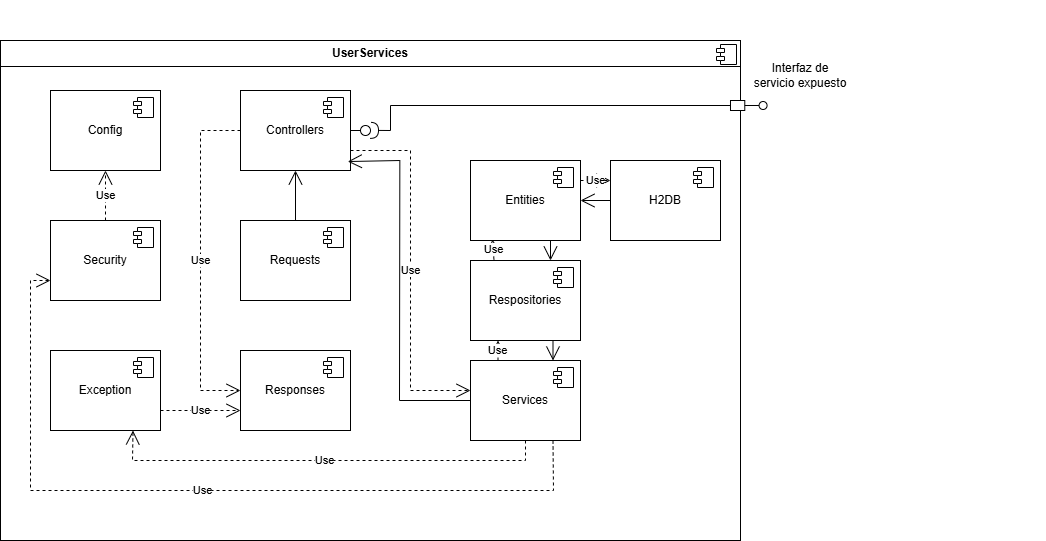

The diagram above was exported from draw.io. Its source (the exported page's mxGraphModel, read from the mxfile embedded in the PNG):
<mxGraphModel dx="1839" dy="1609" grid="1" gridSize="10" guides="1" tooltips="1" connect="1" arrows="1" fold="1" page="1" pageScale="1" pageWidth="850" pageHeight="1100" math="0" shadow="0">
  <root>
    <mxCell id="0" />
    <mxCell id="1" parent="0" />
    <mxCell id="AKdC3DRkljVeMC15jh5c-7" value="&lt;p style=&quot;margin:0px;margin-top:6px;text-align:center;&quot;&gt;&lt;b&gt;UserServices&lt;/b&gt;&lt;/p&gt;&lt;hr size=&quot;1&quot; style=&quot;border-style:solid;&quot;&gt;&lt;p style=&quot;margin:0px;margin-left:8px;&quot;&gt;&lt;br&gt;&lt;br&gt;&lt;/p&gt;" style="align=left;overflow=fill;html=1;dropTarget=0;whiteSpace=wrap;" parent="1" vertex="1">
      <mxGeometry x="-320" y="-50" width="740" height="500" as="geometry" />
    </mxCell>
    <mxCell id="AKdC3DRkljVeMC15jh5c-8" value="" style="shape=component;jettyWidth=8;jettyHeight=4;" parent="AKdC3DRkljVeMC15jh5c-7" vertex="1">
      <mxGeometry x="1" width="20" height="20" relative="1" as="geometry">
        <mxPoint x="-24" y="4" as="offset" />
      </mxGeometry>
    </mxCell>
    <mxCell id="AKdC3DRkljVeMC15jh5c-11" value="" style="ellipse;whiteSpace=wrap;html=1;align=center;aspect=fixed;fillColor=none;strokeColor=none;resizable=0;perimeter=centerPerimeter;rotatable=0;allowArrows=0;points=[];outlineConnect=1;" parent="1" vertex="1">
      <mxGeometry x="715" y="-90" width="10" height="10" as="geometry" />
    </mxCell>
    <mxCell id="_ggUpziCmMWaOYXyCwFu-1" value="Controllers" style="html=1;dropTarget=0;whiteSpace=wrap;" vertex="1" parent="1">
      <mxGeometry x="-80" width="110" height="80" as="geometry" />
    </mxCell>
    <mxCell id="_ggUpziCmMWaOYXyCwFu-2" value="" style="shape=module;jettyWidth=8;jettyHeight=4;" vertex="1" parent="_ggUpziCmMWaOYXyCwFu-1">
      <mxGeometry x="1" width="20" height="20" relative="1" as="geometry">
        <mxPoint x="-27" y="7" as="offset" />
      </mxGeometry>
    </mxCell>
    <mxCell id="_ggUpziCmMWaOYXyCwFu-3" value="Security" style="html=1;dropTarget=0;whiteSpace=wrap;" vertex="1" parent="1">
      <mxGeometry x="-270" y="130" width="110" height="80" as="geometry" />
    </mxCell>
    <mxCell id="_ggUpziCmMWaOYXyCwFu-4" value="" style="shape=module;jettyWidth=8;jettyHeight=4;" vertex="1" parent="_ggUpziCmMWaOYXyCwFu-3">
      <mxGeometry x="1" width="20" height="20" relative="1" as="geometry">
        <mxPoint x="-27" y="7" as="offset" />
      </mxGeometry>
    </mxCell>
    <mxCell id="_ggUpziCmMWaOYXyCwFu-5" value="Respositories" style="html=1;dropTarget=0;whiteSpace=wrap;" vertex="1" parent="1">
      <mxGeometry x="150" y="170" width="110" height="80" as="geometry" />
    </mxCell>
    <mxCell id="_ggUpziCmMWaOYXyCwFu-6" value="" style="shape=module;jettyWidth=8;jettyHeight=4;" vertex="1" parent="_ggUpziCmMWaOYXyCwFu-5">
      <mxGeometry x="1" width="20" height="20" relative="1" as="geometry">
        <mxPoint x="-27" y="7" as="offset" />
      </mxGeometry>
    </mxCell>
    <mxCell id="_ggUpziCmMWaOYXyCwFu-7" value="Exception" style="html=1;dropTarget=0;whiteSpace=wrap;" vertex="1" parent="1">
      <mxGeometry x="-270" y="260" width="110" height="80" as="geometry" />
    </mxCell>
    <mxCell id="_ggUpziCmMWaOYXyCwFu-8" value="" style="shape=module;jettyWidth=8;jettyHeight=4;" vertex="1" parent="_ggUpziCmMWaOYXyCwFu-7">
      <mxGeometry x="1" width="20" height="20" relative="1" as="geometry">
        <mxPoint x="-27" y="7" as="offset" />
      </mxGeometry>
    </mxCell>
    <mxCell id="_ggUpziCmMWaOYXyCwFu-9" value="Requests" style="html=1;dropTarget=0;whiteSpace=wrap;" vertex="1" parent="1">
      <mxGeometry x="-80" y="130" width="110" height="80" as="geometry" />
    </mxCell>
    <mxCell id="_ggUpziCmMWaOYXyCwFu-10" value="" style="shape=module;jettyWidth=8;jettyHeight=4;" vertex="1" parent="_ggUpziCmMWaOYXyCwFu-9">
      <mxGeometry x="1" width="20" height="20" relative="1" as="geometry">
        <mxPoint x="-27" y="7" as="offset" />
      </mxGeometry>
    </mxCell>
    <mxCell id="_ggUpziCmMWaOYXyCwFu-11" value="Config" style="html=1;dropTarget=0;whiteSpace=wrap;" vertex="1" parent="1">
      <mxGeometry x="-270" width="110" height="80" as="geometry" />
    </mxCell>
    <mxCell id="_ggUpziCmMWaOYXyCwFu-12" value="" style="shape=module;jettyWidth=8;jettyHeight=4;" vertex="1" parent="_ggUpziCmMWaOYXyCwFu-11">
      <mxGeometry x="1" width="20" height="20" relative="1" as="geometry">
        <mxPoint x="-27" y="7" as="offset" />
      </mxGeometry>
    </mxCell>
    <mxCell id="_ggUpziCmMWaOYXyCwFu-13" value="Services" style="html=1;dropTarget=0;whiteSpace=wrap;" vertex="1" parent="1">
      <mxGeometry x="150" y="270" width="110" height="80" as="geometry" />
    </mxCell>
    <mxCell id="_ggUpziCmMWaOYXyCwFu-14" value="" style="shape=module;jettyWidth=8;jettyHeight=4;" vertex="1" parent="_ggUpziCmMWaOYXyCwFu-13">
      <mxGeometry x="1" width="20" height="20" relative="1" as="geometry">
        <mxPoint x="-27" y="7" as="offset" />
      </mxGeometry>
    </mxCell>
    <mxCell id="_ggUpziCmMWaOYXyCwFu-15" value="Responses" style="html=1;dropTarget=0;whiteSpace=wrap;" vertex="1" parent="1">
      <mxGeometry x="-80" y="260" width="110" height="80" as="geometry" />
    </mxCell>
    <mxCell id="_ggUpziCmMWaOYXyCwFu-16" value="" style="shape=module;jettyWidth=8;jettyHeight=4;" vertex="1" parent="_ggUpziCmMWaOYXyCwFu-15">
      <mxGeometry x="1" width="20" height="20" relative="1" as="geometry">
        <mxPoint x="-27" y="7" as="offset" />
      </mxGeometry>
    </mxCell>
    <mxCell id="_ggUpziCmMWaOYXyCwFu-17" value="Entities" style="html=1;dropTarget=0;whiteSpace=wrap;" vertex="1" parent="1">
      <mxGeometry x="150" y="70" width="110" height="80" as="geometry" />
    </mxCell>
    <mxCell id="_ggUpziCmMWaOYXyCwFu-18" value="" style="shape=module;jettyWidth=8;jettyHeight=4;" vertex="1" parent="_ggUpziCmMWaOYXyCwFu-17">
      <mxGeometry x="1" width="20" height="20" relative="1" as="geometry">
        <mxPoint x="-27" y="7" as="offset" />
      </mxGeometry>
    </mxCell>
    <mxCell id="_ggUpziCmMWaOYXyCwFu-27" value="" style="group;rotation=0;" vertex="1" connectable="0" parent="1">
      <mxGeometry x="410" y="10" width="40" height="10" as="geometry" />
    </mxCell>
    <mxCell id="_ggUpziCmMWaOYXyCwFu-28" value="" style="html=1;rounded=0;direction=south;rotation=-360;" vertex="1" parent="_ggUpziCmMWaOYXyCwFu-27">
      <mxGeometry width="14.285714285714286" height="10" as="geometry" />
    </mxCell>
    <mxCell id="_ggUpziCmMWaOYXyCwFu-29" value="" style="endArrow=none;html=1;rounded=0;align=center;verticalAlign=top;endFill=0;labelBackgroundColor=none;endSize=2;" edge="1" parent="_ggUpziCmMWaOYXyCwFu-27" source="_ggUpziCmMWaOYXyCwFu-28">
      <mxGeometry relative="1" as="geometry">
        <mxPoint x="28.571428571428573" y="5" as="targetPoint" />
      </mxGeometry>
    </mxCell>
    <mxCell id="_ggUpziCmMWaOYXyCwFu-30" value="" style="ellipse;html=1;fontSize=11;align=center;fillColor=none;points=[];aspect=fixed;resizable=0;verticalAlign=bottom;labelPosition=center;verticalLabelPosition=top;flipH=1;rotation=-360;" vertex="1" parent="_ggUpziCmMWaOYXyCwFu-27">
      <mxGeometry x="28.571428571428573" y="1" width="8" height="8" as="geometry" />
    </mxCell>
    <mxCell id="_ggUpziCmMWaOYXyCwFu-31" value="" style="rounded=0;orthogonalLoop=1;jettySize=auto;html=1;endArrow=halfCircle;endFill=0;endSize=6;strokeWidth=1;sketch=0;exitX=0.5;exitY=1;exitDx=0;exitDy=0;" edge="1" parent="1" source="_ggUpziCmMWaOYXyCwFu-28">
      <mxGeometry relative="1" as="geometry">
        <mxPoint x="70" y="39.86" as="sourcePoint" />
        <mxPoint x="50" y="39.86" as="targetPoint" />
        <Array as="points">
          <mxPoint x="70" y="15" />
          <mxPoint x="70" y="40" />
        </Array>
      </mxGeometry>
    </mxCell>
    <mxCell id="_ggUpziCmMWaOYXyCwFu-32" value="" style="rounded=0;orthogonalLoop=1;jettySize=auto;html=1;endArrow=oval;endFill=0;sketch=0;sourcePerimeterSpacing=0;targetPerimeterSpacing=0;endSize=10;exitX=1;exitY=0.5;exitDx=0;exitDy=0;" edge="1" target="_ggUpziCmMWaOYXyCwFu-33" parent="1" source="_ggUpziCmMWaOYXyCwFu-1">
      <mxGeometry relative="1" as="geometry">
        <mxPoint x="-60" y="135" as="sourcePoint" />
      </mxGeometry>
    </mxCell>
    <mxCell id="_ggUpziCmMWaOYXyCwFu-33" value="" style="ellipse;whiteSpace=wrap;html=1;align=center;aspect=fixed;fillColor=none;strokeColor=none;resizable=0;perimeter=centerPerimeter;rotatable=0;allowArrows=0;points=[];outlineConnect=1;" vertex="1" parent="1">
      <mxGeometry x="40" y="35" width="10" height="10" as="geometry" />
    </mxCell>
    <mxCell id="_ggUpziCmMWaOYXyCwFu-34" value="Use" style="endArrow=open;endSize=12;dashed=1;html=1;rounded=0;exitX=1;exitY=0.75;exitDx=0;exitDy=0;entryX=0;entryY=0.25;entryDx=0;entryDy=0;" edge="1" parent="1" source="_ggUpziCmMWaOYXyCwFu-1">
      <mxGeometry width="160" relative="1" as="geometry">
        <mxPoint x="29.999999999999773" y="69.99999999999977" as="sourcePoint" />
        <mxPoint x="149.99999999999977" y="299.9999999999998" as="targetPoint" />
        <Array as="points">
          <mxPoint x="90" y="60" />
          <mxPoint x="90" y="300" />
        </Array>
      </mxGeometry>
    </mxCell>
    <mxCell id="_ggUpziCmMWaOYXyCwFu-35" value="" style="endArrow=open;endFill=1;endSize=12;html=1;rounded=0;entryX=0.975;entryY=0.888;entryDx=0;entryDy=0;entryPerimeter=0;exitX=0;exitY=0.5;exitDx=0;exitDy=0;" edge="1" parent="1" source="_ggUpziCmMWaOYXyCwFu-13" target="_ggUpziCmMWaOYXyCwFu-1">
      <mxGeometry width="160" relative="1" as="geometry">
        <mxPoint x="140" y="308" as="sourcePoint" />
        <mxPoint x="49.99999999999986" y="70.39999999999986" as="targetPoint" />
        <Array as="points">
          <mxPoint x="79" y="310" />
          <mxPoint x="79.34" y="70" />
        </Array>
      </mxGeometry>
    </mxCell>
    <mxCell id="_ggUpziCmMWaOYXyCwFu-36" value="Use" style="endArrow=open;endSize=12;dashed=1;html=1;rounded=0;exitX=0.25;exitY=0;exitDx=0;exitDy=0;entryX=0.25;entryY=1;entryDx=0;entryDy=0;" edge="1" parent="1" source="_ggUpziCmMWaOYXyCwFu-13" target="_ggUpziCmMWaOYXyCwFu-5">
      <mxGeometry width="160" relative="1" as="geometry">
        <mxPoint x="-60" y="160" as="sourcePoint" />
        <mxPoint x="100" y="160" as="targetPoint" />
      </mxGeometry>
    </mxCell>
    <mxCell id="_ggUpziCmMWaOYXyCwFu-37" value="" style="endArrow=open;endFill=1;endSize=12;html=1;rounded=0;exitX=0.75;exitY=1;exitDx=0;exitDy=0;entryX=0.75;entryY=0;entryDx=0;entryDy=0;" edge="1" parent="1" source="_ggUpziCmMWaOYXyCwFu-5" target="_ggUpziCmMWaOYXyCwFu-13">
      <mxGeometry width="160" relative="1" as="geometry">
        <mxPoint x="265" y="220" as="sourcePoint" />
        <mxPoint x="425" y="220" as="targetPoint" />
      </mxGeometry>
    </mxCell>
    <mxCell id="_ggUpziCmMWaOYXyCwFu-38" value="Use" style="endArrow=open;endSize=12;dashed=1;html=1;rounded=0;exitX=0.213;exitY=-0.013;exitDx=0;exitDy=0;exitPerimeter=0;entryX=0.2;entryY=0.987;entryDx=0;entryDy=0;entryPerimeter=0;" edge="1" parent="1" source="_ggUpziCmMWaOYXyCwFu-5" target="_ggUpziCmMWaOYXyCwFu-17">
      <mxGeometry width="160" relative="1" as="geometry">
        <mxPoint x="-60" y="160" as="sourcePoint" />
        <mxPoint x="100" y="160" as="targetPoint" />
      </mxGeometry>
    </mxCell>
    <mxCell id="_ggUpziCmMWaOYXyCwFu-39" value="" style="endArrow=open;endFill=1;endSize=12;html=1;rounded=0;exitX=0.75;exitY=1;exitDx=0;exitDy=0;entryX=0.75;entryY=0;entryDx=0;entryDy=0;" edge="1" parent="1">
      <mxGeometry width="160" relative="1" as="geometry">
        <mxPoint x="230" y="150" as="sourcePoint" />
        <mxPoint x="230" y="170" as="targetPoint" />
      </mxGeometry>
    </mxCell>
    <mxCell id="_ggUpziCmMWaOYXyCwFu-42" value="Interfaz de servicio expuesto" style="text;html=1;align=center;verticalAlign=middle;whiteSpace=wrap;rounded=0;" vertex="1" parent="1">
      <mxGeometry x="430" y="-30" width="100" height="30" as="geometry" />
    </mxCell>
    <mxCell id="_ggUpziCmMWaOYXyCwFu-43" value="H2DB" style="html=1;dropTarget=0;whiteSpace=wrap;" vertex="1" parent="1">
      <mxGeometry x="290" y="70" width="110" height="80" as="geometry" />
    </mxCell>
    <mxCell id="_ggUpziCmMWaOYXyCwFu-44" value="" style="shape=module;jettyWidth=8;jettyHeight=4;" vertex="1" parent="_ggUpziCmMWaOYXyCwFu-43">
      <mxGeometry x="1" width="20" height="20" relative="1" as="geometry">
        <mxPoint x="-27" y="7" as="offset" />
      </mxGeometry>
    </mxCell>
    <mxCell id="_ggUpziCmMWaOYXyCwFu-45" value="Use" style="endArrow=open;endSize=12;dashed=1;html=1;rounded=0;entryX=0;entryY=0.25;entryDx=0;entryDy=0;exitX=1;exitY=0.25;exitDx=0;exitDy=0;" edge="1" parent="1" source="_ggUpziCmMWaOYXyCwFu-17" target="_ggUpziCmMWaOYXyCwFu-43">
      <mxGeometry width="160" relative="1" as="geometry">
        <mxPoint x="70" y="170" as="sourcePoint" />
        <mxPoint x="230" y="170" as="targetPoint" />
      </mxGeometry>
    </mxCell>
    <mxCell id="_ggUpziCmMWaOYXyCwFu-46" value="" style="endArrow=open;endFill=1;endSize=12;html=1;rounded=0;entryX=1;entryY=0.5;entryDx=0;entryDy=0;exitX=0;exitY=0.5;exitDx=0;exitDy=0;" edge="1" parent="1" source="_ggUpziCmMWaOYXyCwFu-43" target="_ggUpziCmMWaOYXyCwFu-17">
      <mxGeometry width="160" relative="1" as="geometry">
        <mxPoint x="70" y="170" as="sourcePoint" />
        <mxPoint x="230" y="170" as="targetPoint" />
      </mxGeometry>
    </mxCell>
    <mxCell id="_ggUpziCmMWaOYXyCwFu-47" value="" style="endArrow=open;endFill=1;endSize=12;html=1;rounded=0;entryX=0.5;entryY=1;entryDx=0;entryDy=0;" edge="1" parent="1" source="_ggUpziCmMWaOYXyCwFu-9" target="_ggUpziCmMWaOYXyCwFu-1">
      <mxGeometry width="160" relative="1" as="geometry">
        <mxPoint x="70" y="170" as="sourcePoint" />
        <mxPoint x="230" y="170" as="targetPoint" />
      </mxGeometry>
    </mxCell>
    <mxCell id="_ggUpziCmMWaOYXyCwFu-48" value="Use" style="endArrow=open;endSize=12;dashed=1;html=1;rounded=0;exitX=0;exitY=0.5;exitDx=0;exitDy=0;entryX=0;entryY=0.5;entryDx=0;entryDy=0;" edge="1" parent="1" source="_ggUpziCmMWaOYXyCwFu-1" target="_ggUpziCmMWaOYXyCwFu-15">
      <mxGeometry width="160" relative="1" as="geometry">
        <mxPoint x="70" y="170" as="sourcePoint" />
        <mxPoint x="230" y="170" as="targetPoint" />
        <Array as="points">
          <mxPoint x="-120" y="40" />
          <mxPoint x="-120" y="300" />
        </Array>
      </mxGeometry>
    </mxCell>
    <mxCell id="_ggUpziCmMWaOYXyCwFu-49" value="Use" style="endArrow=open;endSize=12;dashed=1;html=1;rounded=0;entryX=0.75;entryY=1;entryDx=0;entryDy=0;exitX=0.5;exitY=1;exitDx=0;exitDy=0;" edge="1" parent="1" source="_ggUpziCmMWaOYXyCwFu-13" target="_ggUpziCmMWaOYXyCwFu-7">
      <mxGeometry width="160" relative="1" as="geometry">
        <mxPoint x="-60" y="170" as="sourcePoint" />
        <mxPoint x="100" y="170" as="targetPoint" />
        <Array as="points">
          <mxPoint x="205" y="370" />
          <mxPoint x="-188" y="370" />
        </Array>
      </mxGeometry>
    </mxCell>
    <mxCell id="_ggUpziCmMWaOYXyCwFu-50" value="Use" style="endArrow=open;endSize=12;dashed=1;html=1;rounded=0;exitX=1;exitY=0.75;exitDx=0;exitDy=0;exitPerimeter=0;entryX=0;entryY=0.75;entryDx=0;entryDy=0;" edge="1" parent="1" source="_ggUpziCmMWaOYXyCwFu-7" target="_ggUpziCmMWaOYXyCwFu-15">
      <mxGeometry width="160" relative="1" as="geometry">
        <mxPoint x="-160" y="309.65999999999997" as="sourcePoint" />
        <mxPoint y="309.65999999999997" as="targetPoint" />
      </mxGeometry>
    </mxCell>
    <mxCell id="_ggUpziCmMWaOYXyCwFu-51" value="Use" style="endArrow=open;endSize=12;dashed=1;html=1;rounded=0;entryX=0.5;entryY=1;entryDx=0;entryDy=0;" edge="1" parent="1" source="_ggUpziCmMWaOYXyCwFu-3" target="_ggUpziCmMWaOYXyCwFu-11">
      <mxGeometry width="160" relative="1" as="geometry">
        <mxPoint x="-60" y="240" as="sourcePoint" />
        <mxPoint x="100" y="240" as="targetPoint" />
      </mxGeometry>
    </mxCell>
    <mxCell id="_ggUpziCmMWaOYXyCwFu-52" value="Use" style="endArrow=open;endSize=12;dashed=1;html=1;rounded=0;exitX=0.75;exitY=1;exitDx=0;exitDy=0;entryX=0;entryY=0.75;entryDx=0;entryDy=0;" edge="1" parent="1" source="_ggUpziCmMWaOYXyCwFu-13" target="_ggUpziCmMWaOYXyCwFu-3">
      <mxGeometry width="160" relative="1" as="geometry">
        <mxPoint x="-60" y="170" as="sourcePoint" />
        <mxPoint x="100" y="170" as="targetPoint" />
        <Array as="points">
          <mxPoint x="233" y="400" />
          <mxPoint x="-290" y="400" />
          <mxPoint x="-290" y="190" />
        </Array>
      </mxGeometry>
    </mxCell>
  </root>
</mxGraphModel>